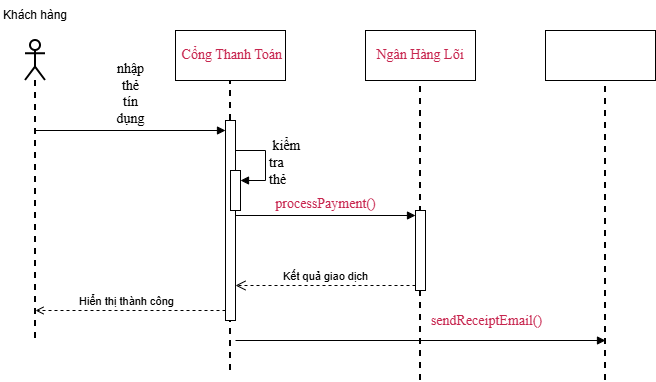

The diagram above was exported from draw.io. Its source (the exported page's mxGraphModel, read from the mxfile embedded in the PNG):
<mxGraphModel dx="1022" dy="564" grid="1" gridSize="10" guides="1" tooltips="1" connect="1" arrows="1" fold="1" page="1" pageScale="1" pageWidth="827" pageHeight="1169" math="0" shadow="0">
  <root>
    <mxCell id="0" />
    <mxCell id="1" parent="0" />
    <mxCell id="Xq9mq9J06hs5M4qXqAD7-91" parent="1" style="html=1;whiteSpace=wrap;" value="&lt;span style=&quot;box-sizing: border-box; margin: 0px; padding: 0px; color: rgb(0, 0, 0); font-family: SFProDisplay; text-align: start; background-color: rgb(255, 255, 255); font-size: 14px;&quot;&gt;&lt;span lang=&quot;EN-US&quot; style=&quot;box-sizing: border-box; margin: 0px; padding: 0px;&quot;&gt;&amp;nbsp;&lt;/span&gt;&lt;/span&gt;&lt;span style=&quot;box-sizing: border-box; margin: 0px; padding: 0px; font-family: SFProDisplay; text-align: start; background-color: rgb(255, 255, 255); font-size: 14px;&quot;&gt;&lt;span lang=&quot;EN-US&quot; style=&quot;box-sizing: border-box; margin: 0px; padding: 0px; line-height: 16.8px; color: light-dark(rgb(199, 37, 78), rgb(255, 255, 255));&quot;&gt;Cổng Thanh Toán&lt;/span&gt;&lt;/span&gt;" vertex="1">
      <mxGeometry height="50" width="110" x="260" y="90" as="geometry" />
    </mxCell>
    <mxCell id="Xq9mq9J06hs5M4qXqAD7-92" parent="1" style="shape=umlLifeline;perimeter=lifelinePerimeter;whiteSpace=wrap;html=1;container=1;dropTarget=0;collapsible=0;recursiveResize=0;outlineConnect=0;portConstraint=eastwest;newEdgeStyle={&quot;curved&quot;:0,&quot;rounded&quot;:0};participant=umlActor;strokeWidth=2;" value="" vertex="1">
      <mxGeometry height="300" width="20" x="110" y="100" as="geometry" />
    </mxCell>
    <mxCell id="Xq9mq9J06hs5M4qXqAD7-93" parent="1" style="text;html=1;whiteSpace=wrap;strokeColor=none;fillColor=none;align=center;verticalAlign=middle;rounded=0;" value="Khách hàng" vertex="1">
      <mxGeometry height="30" width="70" x="85" y="60" as="geometry" />
    </mxCell>
    <mxCell id="Xq9mq9J06hs5M4qXqAD7-94" parent="1" style="html=1;whiteSpace=wrap;" value="&lt;span style=&quot;font-family: SFProDisplay; font-size: 14px; text-align: start; background-color: rgb(255, 255, 255); color: light-dark(rgb(199, 37, 78), rgb(255, 255, 255));&quot;&gt;Ngân Hàng Lõi&lt;/span&gt;" vertex="1">
      <mxGeometry height="50" width="110" x="450" y="90" as="geometry" />
    </mxCell>
    <mxCell id="Xq9mq9J06hs5M4qXqAD7-95" parent="1" style="html=1;whiteSpace=wrap;" value="&lt;span style=&quot;font-family: SFProDisplay; font-size: 14px; text-align: start; background-color: light-dark(#ffffff, var(--ge-dark-color, #121212)); color: light-dark(rgb(255, 255, 255), rgb(254, 254, 254));&quot;&gt;EmailServer&lt;/span&gt;" vertex="1">
      <mxGeometry height="50" width="110" x="630" y="90" as="geometry" />
    </mxCell>
    <mxCell id="Xq9mq9J06hs5M4qXqAD7-97" edge="1" parent="1" source="Xq9mq9J06hs5M4qXqAD7-92" style="html=1;verticalAlign=bottom;endArrow=block;curved=0;rounded=0;align=center;" value="&lt;span style=&quot;color: rgb(0, 0, 0); font-family: SFProDisplay; font-size: 14px; white-space: normal; background-color: rgb(255, 255, 255);&quot;&gt;nhập thẻ tín dụng&lt;/span&gt;">
      <mxGeometry relative="1" width="80" as="geometry">
        <mxPoint x="110" y="200" as="sourcePoint" />
        <mxPoint x="310" y="190" as="targetPoint" />
      </mxGeometry>
    </mxCell>
    <mxCell id="Xq9mq9J06hs5M4qXqAD7-98" edge="1" parent="1" source="Xq9mq9J06hs5M4qXqAD7-96" style="endArrow=none;dashed=1;html=1;rounded=0;entryX=0.5;entryY=1;entryDx=0;entryDy=0;strokeWidth=2;" target="Xq9mq9J06hs5M4qXqAD7-91" value="">
      <mxGeometry height="50" relative="1" width="50" as="geometry">
        <mxPoint x="320" y="430" as="sourcePoint" />
        <mxPoint x="520" y="260" as="targetPoint" />
      </mxGeometry>
    </mxCell>
    <mxCell id="Xq9mq9J06hs5M4qXqAD7-99" edge="1" parent="1" style="endArrow=none;dashed=1;html=1;rounded=0;entryX=0.5;entryY=1;entryDx=0;entryDy=0;strokeWidth=2;" target="Xq9mq9J06hs5M4qXqAD7-96" value="">
      <mxGeometry height="50" relative="1" width="50" as="geometry">
        <mxPoint x="315" y="430" as="sourcePoint" />
        <mxPoint x="315" y="140" as="targetPoint" />
      </mxGeometry>
    </mxCell>
    <mxCell id="Xq9mq9J06hs5M4qXqAD7-96" parent="1" style="html=1;points=[[0,0,0,0,5],[0,1,0,0,-5],[1,0,0,0,5],[1,1,0,0,-5]];perimeter=orthogonalPerimeter;outlineConnect=0;targetShapes=umlLifeline;portConstraint=eastwest;newEdgeStyle={&quot;curved&quot;:0,&quot;rounded&quot;:0};" value="" vertex="1">
      <mxGeometry height="200" width="10" x="310" y="180" as="geometry" />
    </mxCell>
    <mxCell id="Xq9mq9J06hs5M4qXqAD7-106" parent="1" style="html=1;points=[[0,0,0,0,5],[0,1,0,0,-5],[1,0,0,0,5],[1,1,0,0,-5]];perimeter=orthogonalPerimeter;outlineConnect=0;targetShapes=umlLifeline;portConstraint=eastwest;newEdgeStyle={&quot;curved&quot;:0,&quot;rounded&quot;:0};" value="" vertex="1">
      <mxGeometry height="40" width="10" x="315" y="230" as="geometry" />
    </mxCell>
    <mxCell id="Xq9mq9J06hs5M4qXqAD7-107" edge="1" parent="1" style="html=1;align=left;spacingLeft=2;endArrow=block;rounded=0;edgeStyle=orthogonalEdgeStyle;curved=0;rounded=0;" target="Xq9mq9J06hs5M4qXqAD7-106" value="&lt;span style=&quot;color: rgb(0, 0, 0); font-family: SFProDisplay; font-size: 14px; white-space: normal; background-color: rgb(255, 255, 255);&quot;&gt;&amp;nbsp;kiểm tra thẻ&lt;/span&gt;">
      <mxGeometry relative="1" as="geometry">
        <Array as="points">
          <mxPoint x="350" y="240" />
        </Array>
        <mxPoint x="320" y="210" as="sourcePoint" />
      </mxGeometry>
    </mxCell>
    <mxCell id="Xq9mq9J06hs5M4qXqAD7-111" edge="1" parent="1" style="endArrow=none;dashed=1;html=1;rounded=0;entryX=0.5;entryY=1;entryDx=0;entryDy=0;strokeWidth=2;" target="Xq9mq9J06hs5M4qXqAD7-94" value="">
      <mxGeometry height="50" relative="1" width="50" as="geometry">
        <mxPoint x="505" y="440" as="sourcePoint" />
        <mxPoint x="520" y="260" as="targetPoint" />
      </mxGeometry>
    </mxCell>
    <mxCell id="Xq9mq9J06hs5M4qXqAD7-112" parent="1" style="html=1;points=[[0,0,0,0,5],[0,1,0,0,-5],[1,0,0,0,5],[1,1,0,0,-5]];perimeter=orthogonalPerimeter;outlineConnect=0;targetShapes=umlLifeline;portConstraint=eastwest;newEdgeStyle={&quot;curved&quot;:0,&quot;rounded&quot;:0};" value="" vertex="1">
      <mxGeometry height="80" width="10" x="500" y="270" as="geometry" />
    </mxCell>
    <mxCell id="Xq9mq9J06hs5M4qXqAD7-113" edge="1" parent="1" source="Xq9mq9J06hs5M4qXqAD7-96" style="html=1;verticalAlign=bottom;endArrow=block;curved=0;rounded=0;entryX=0;entryY=0;entryDx=0;entryDy=5;" target="Xq9mq9J06hs5M4qXqAD7-112" value="&lt;span style=&quot;font-family: SFProDisplay; font-size: 14px; text-align: start; white-space: normal; background-color: rgb(255, 255, 255); color: light-dark(rgb(199, 37, 78), rgb(255, 255, 255));&quot;&gt;processPayment()&lt;/span&gt;">
      <mxGeometry relative="1" as="geometry">
        <mxPoint x="430" y="275" as="sourcePoint" />
      </mxGeometry>
    </mxCell>
    <mxCell id="Xq9mq9J06hs5M4qXqAD7-114" edge="1" parent="1" source="Xq9mq9J06hs5M4qXqAD7-112" style="html=1;verticalAlign=bottom;endArrow=open;dashed=1;endSize=8;curved=0;rounded=0;exitX=0;exitY=1;exitDx=0;exitDy=-5;" target="Xq9mq9J06hs5M4qXqAD7-96" value="Kết quả giao dịch">
      <mxGeometry relative="1" as="geometry">
        <mxPoint x="430" y="345" as="targetPoint" />
      </mxGeometry>
    </mxCell>
    <mxCell id="Xq9mq9J06hs5M4qXqAD7-115" edge="1" parent="1" style="endArrow=open;html=1;rounded=0;endFill=0;dashed=1;" value="">
      <mxGeometry height="50" relative="1" width="50" as="geometry">
        <mxPoint x="310" y="370" as="sourcePoint" />
        <mxPoint x="120" y="370" as="targetPoint" />
      </mxGeometry>
    </mxCell>
    <mxCell id="Xq9mq9J06hs5M4qXqAD7-116" connectable="0" parent="Xq9mq9J06hs5M4qXqAD7-115" style="edgeLabel;html=1;align=center;verticalAlign=middle;resizable=0;points=[];" value="Hiển thị thành công" vertex="1">
      <mxGeometry relative="1" x="0.1242" y="-4" as="geometry">
        <mxPoint x="7" y="-6" as="offset" />
      </mxGeometry>
    </mxCell>
    <mxCell id="Xq9mq9J06hs5M4qXqAD7-117" edge="1" parent="1" style="endArrow=block;html=1;rounded=0;endFill=1;" value="">
      <mxGeometry height="50" relative="1" width="50" as="geometry">
        <mxPoint x="320" y="400" as="sourcePoint" />
        <mxPoint x="690" y="400" as="targetPoint" />
      </mxGeometry>
    </mxCell>
    <mxCell id="Xq9mq9J06hs5M4qXqAD7-119" connectable="0" parent="Xq9mq9J06hs5M4qXqAD7-117" style="edgeLabel;html=1;align=center;verticalAlign=middle;resizable=0;points=[];" value="&lt;span style=&quot;font-family: SFProDisplay; font-size: 14px; text-align: start; white-space: normal; background-color: rgb(255, 255, 255); color: light-dark(rgb(199, 37, 78), rgb(255, 255, 255));&quot;&gt;sendReceiptEmail()&lt;/span&gt;" vertex="1">
      <mxGeometry relative="1" x="0.2389" y="2" as="geometry">
        <mxPoint x="21" y="-18" as="offset" />
      </mxGeometry>
    </mxCell>
    <mxCell id="Xq9mq9J06hs5M4qXqAD7-118" edge="1" parent="1" style="endArrow=none;dashed=1;html=1;rounded=0;entryX=0.5;entryY=1;entryDx=0;entryDy=0;strokeWidth=2;" value="">
      <mxGeometry height="50" relative="1" width="50" as="geometry">
        <mxPoint x="690" y="440" as="sourcePoint" />
        <mxPoint x="690" y="140" as="targetPoint" />
      </mxGeometry>
    </mxCell>
  </root>
</mxGraphModel>